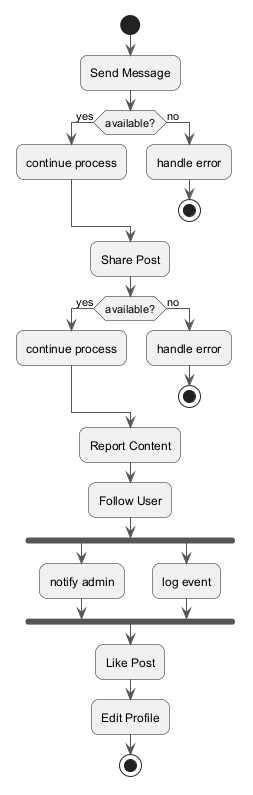

The diagram above was rendered by PlantUML. Its source (embedded in the PNG):
@startuml
skinparam backgroundColor #FFFFFF
skinparam roundCorner 15
skinparam ArrowColor #555555
start
:Send Message;
if (available?) then (yes)
:continue process;
else (no)
:handle error;
stop
endif
:Share Post;
if (available?) then (yes)
:continue process;
else (no)
:handle error;
stop
endif
:Report Content;
:Follow User;
fork
:notify admin;
fork again
:log event;
end fork
:Like Post;
:Edit Profile;
stop
@enduml